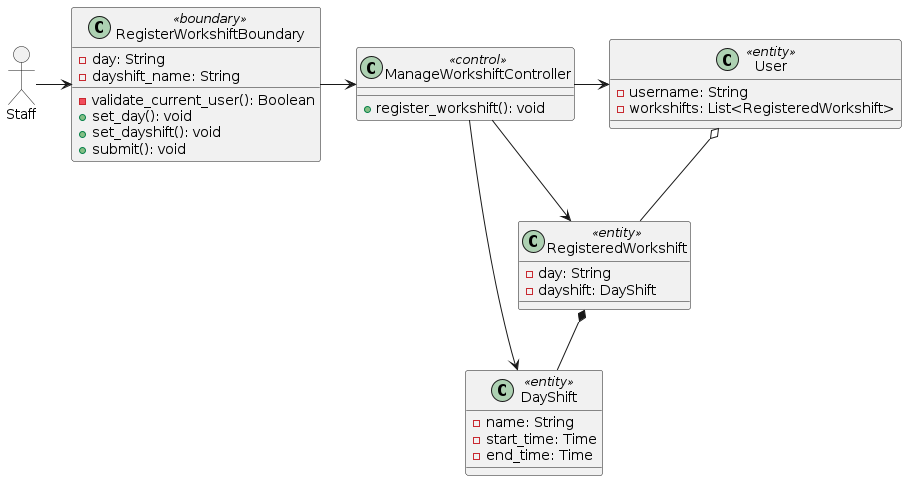

The diagram above was rendered by PlantUML. Its source (embedded in the PNG):
@startuml

allowmixing

actor Staff

class RegisterWorkshiftBoundary <<boundary>> {
    - day: String
    - dayshift_name: String

    - validate_current_user(): Boolean
    + set_day(): void
    + set_dayshift(): void
    + submit(): void
}

class ManageWorkshiftController <<control>> {

    + register_workshift(): void
}

class User <<entity>> {
    - username: String
    - workshifts: List<RegisteredWorkshift>
}

class RegisteredWorkshift <<entity>> {
    - day: String
    - dayshift: DayShift
}

class DayShift <<entity>> {
    - name: String
    - start_time: Time
    - end_time: Time
}

Staff -> RegisterWorkshiftBoundary
RegisterWorkshiftBoundary -right-> ManageWorkshiftController
ManageWorkshiftController -right-> User
ManageWorkshiftController -> RegisteredWorkshift
ManageWorkshiftController -> DayShift
User o-- RegisteredWorkshift
RegisteredWorkshift *-- DayShift

@enduml